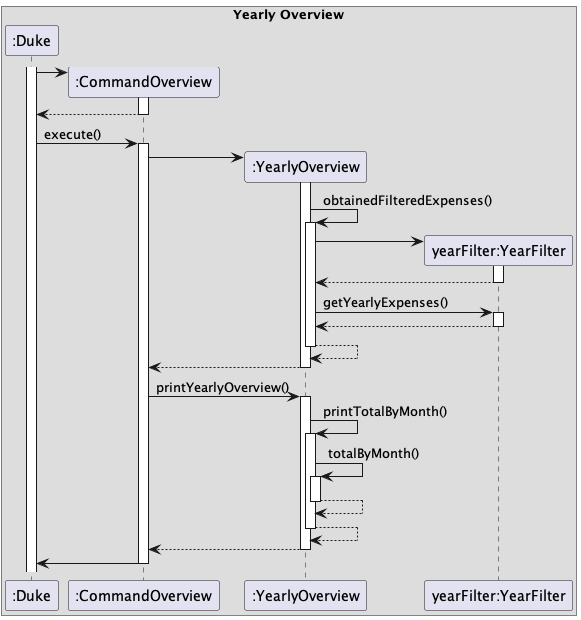

The diagram above was rendered by PlantUML. Its source (embedded in the PNG):
@startuml
'https://plantuml.com/sequence-diagram

box Yearly Overview

participant ":Duke" as Duke
participant ":CommandOverview" as CommandOverview
participant ":YearlyOverview" as YearlyOverview
participant "yearFilter:YearFilter" as YearFilter

activate Duke

create CommandOverview
Duke -> CommandOverview
activate CommandOverview
CommandOverview --> Duke
deactivate CommandOverview

Duke -> CommandOverview : execute()
activate CommandOverview

create YearlyOverview
CommandOverview -> YearlyOverview
activate YearlyOverview
YearlyOverview -> YearlyOverview : obtainedFilteredExpenses()
activate YearlyOverview
create YearFilter
YearlyOverview -> YearFilter
activate YearFilter
YearFilter --> YearlyOverview
deactivate YearFilter

YearlyOverview -> YearFilter : getYearlyExpenses()
activate YearFilter
YearFilter --> YearlyOverview
deactivate YearFilter
YearlyOverview --> YearlyOverview
deactivate YearlyOverview
YearlyOverview --> CommandOverview
deactivate YearlyOverview

CommandOverview -> YearlyOverview : printYearlyOverview()
activate YearlyOverview
YearlyOverview -> YearlyOverview : printTotalByMonth()
activate YearlyOverview
YearlyOverview -> YearlyOverview : totalByMonth()
activate YearlyOverview
YearlyOverview --> YearlyOverview
deactivate YearlyOverview
YearlyOverview --> YearlyOverview
deactivate YearlyOverview

YearlyOverview --> CommandOverview
deactivate YearlyOverview

CommandOverview -> Duke
deactivate CommandOverview

@enduml